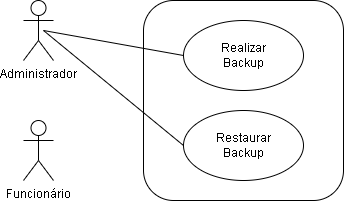

The diagram above was exported from draw.io. Its source (the exported page's mxGraphModel, read from the mxfile embedded in the PNG):
<mxGraphModel dx="1102" dy="526" grid="1" gridSize="10" guides="1" tooltips="1" connect="1" arrows="1" fold="1" page="1" pageScale="1" pageWidth="827" pageHeight="1169" math="0" shadow="0">
  <root>
    <mxCell id="0" />
    <mxCell id="1" parent="0" />
    <mxCell id="08YUbSQRrO4e_MyeaKAN-1" value="Administrador&lt;br&gt;" style="shape=umlActor;verticalLabelPosition=bottom;verticalAlign=top;html=1;outlineConnect=0;" vertex="1" parent="1">
      <mxGeometry x="40" y="40" width="30" height="60" as="geometry" />
    </mxCell>
    <mxCell id="08YUbSQRrO4e_MyeaKAN-2" value="Funcionário&lt;br&gt;" style="shape=umlActor;verticalLabelPosition=bottom;verticalAlign=top;html=1;outlineConnect=0;" vertex="1" parent="1">
      <mxGeometry x="40" y="160" width="30" height="60" as="geometry" />
    </mxCell>
    <mxCell id="08YUbSQRrO4e_MyeaKAN-3" value="" style="rounded=1;whiteSpace=wrap;html=1;" vertex="1" parent="1">
      <mxGeometry x="160" y="40" width="200" height="200" as="geometry" />
    </mxCell>
    <mxCell id="08YUbSQRrO4e_MyeaKAN-4" value="Realizar&lt;br&gt;Backup" style="ellipse;whiteSpace=wrap;html=1;" vertex="1" parent="1">
      <mxGeometry x="200" y="60" width="120" height="70" as="geometry" />
    </mxCell>
    <mxCell id="08YUbSQRrO4e_MyeaKAN-5" value="Restaurar&lt;br&gt;Backup" style="ellipse;whiteSpace=wrap;html=1;" vertex="1" parent="1">
      <mxGeometry x="200" y="150" width="120" height="70" as="geometry" />
    </mxCell>
    <mxCell id="08YUbSQRrO4e_MyeaKAN-7" value="" style="endArrow=none;html=1;rounded=0;entryX=0;entryY=0.5;entryDx=0;entryDy=0;" edge="1" parent="1" target="08YUbSQRrO4e_MyeaKAN-4">
      <mxGeometry width="50" height="50" relative="1" as="geometry">
        <mxPoint x="60" y="70" as="sourcePoint" />
        <mxPoint x="110" y="90" as="targetPoint" />
      </mxGeometry>
    </mxCell>
    <mxCell id="08YUbSQRrO4e_MyeaKAN-8" value="" style="endArrow=none;html=1;rounded=0;entryX=0;entryY=0.5;entryDx=0;entryDy=0;" edge="1" parent="1" target="08YUbSQRrO4e_MyeaKAN-5">
      <mxGeometry width="50" height="50" relative="1" as="geometry">
        <mxPoint x="60" y="70" as="sourcePoint" />
        <mxPoint x="180" y="90" as="targetPoint" />
      </mxGeometry>
    </mxCell>
  </root>
</mxGraphModel>